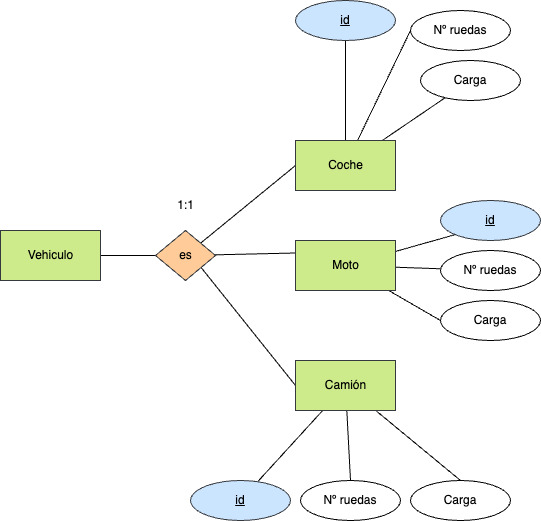

The diagram above was exported from draw.io. Its source (the exported page's mxGraphModel, read from the mxfile embedded in the PNG):
<mxGraphModel dx="1024" dy="802" grid="1" gridSize="10" guides="1" tooltips="1" connect="1" arrows="1" fold="1" page="1" pageScale="1" pageWidth="827" pageHeight="1169" math="0" shadow="0">
  <root>
    <mxCell id="0" />
    <mxCell id="1" parent="0" />
    <mxCell id="60" style="edgeStyle=none;html=1;entryX=0;entryY=0.5;entryDx=0;entryDy=0;endArrow=none;endFill=0;" edge="1" parent="1" source="47" target="50">
      <mxGeometry relative="1" as="geometry" />
    </mxCell>
    <mxCell id="47" value="&lt;font color=&quot;#000000&quot;&gt;Vehiculo&lt;/font&gt;" style="html=1;dashed=0;whitespace=wrap;fillColor=#cdeb8b;strokeColor=#36393d;" parent="1" vertex="1">
      <mxGeometry x="190" y="420" width="100" height="50" as="geometry" />
    </mxCell>
    <mxCell id="57" style="edgeStyle=none;html=1;entryX=0;entryY=0.5;entryDx=0;entryDy=0;endArrow=none;endFill=0;" edge="1" parent="1" source="50" target="54">
      <mxGeometry relative="1" as="geometry" />
    </mxCell>
    <mxCell id="58" style="edgeStyle=none;html=1;entryX=0;entryY=0.25;entryDx=0;entryDy=0;endArrow=none;endFill=0;" edge="1" parent="1" source="50" target="55">
      <mxGeometry relative="1" as="geometry" />
    </mxCell>
    <mxCell id="59" style="edgeStyle=none;html=1;entryX=0;entryY=0.5;entryDx=0;entryDy=0;endArrow=none;endFill=0;" edge="1" parent="1" target="56">
      <mxGeometry relative="1" as="geometry">
        <mxPoint x="385" y="450" as="sourcePoint" />
      </mxGeometry>
    </mxCell>
    <mxCell id="50" value="es" style="shape=rhombus;html=1;dashed=0;whitespace=wrap;perimeter=rhombusPerimeter;fillColor=#ffcc99;strokeColor=#36393d;" parent="1" vertex="1">
      <mxGeometry x="345" y="420" width="60" height="50" as="geometry" />
    </mxCell>
    <mxCell id="74" style="edgeStyle=none;html=1;entryX=0.5;entryY=1;entryDx=0;entryDy=0;endArrow=none;endFill=0;" edge="1" parent="1" source="54" target="62">
      <mxGeometry relative="1" as="geometry" />
    </mxCell>
    <mxCell id="80" style="edgeStyle=none;html=1;entryX=0;entryY=0.5;entryDx=0;entryDy=0;endArrow=none;endFill=0;" edge="1" parent="1" source="54" target="70">
      <mxGeometry relative="1" as="geometry" />
    </mxCell>
    <mxCell id="81" style="edgeStyle=none;html=1;endArrow=none;endFill=0;" edge="1" parent="1" source="54" target="77">
      <mxGeometry relative="1" as="geometry" />
    </mxCell>
    <mxCell id="54" value="&lt;font color=&quot;#000000&quot;&gt;Coche&lt;/font&gt;" style="html=1;dashed=0;whitespace=wrap;fillColor=#cdeb8b;strokeColor=#36393d;" vertex="1" parent="1">
      <mxGeometry x="485" y="330" width="100" height="50" as="geometry" />
    </mxCell>
    <mxCell id="66" style="edgeStyle=none;html=1;entryX=0;entryY=1;entryDx=0;entryDy=0;endArrow=none;endFill=0;" edge="1" parent="1" source="55" target="63">
      <mxGeometry relative="1" as="geometry" />
    </mxCell>
    <mxCell id="83" style="edgeStyle=none;html=1;entryX=0;entryY=0.5;entryDx=0;entryDy=0;endArrow=none;endFill=0;" edge="1" parent="1" source="55" target="76">
      <mxGeometry relative="1" as="geometry" />
    </mxCell>
    <mxCell id="84" style="edgeStyle=none;html=1;endArrow=none;endFill=0;" edge="1" parent="1" source="55" target="71">
      <mxGeometry relative="1" as="geometry" />
    </mxCell>
    <mxCell id="55" value="&lt;font color=&quot;#000000&quot;&gt;Moto&lt;/font&gt;" style="html=1;dashed=0;whitespace=wrap;fillColor=#cdeb8b;strokeColor=#36393d;" vertex="1" parent="1">
      <mxGeometry x="485" y="430" width="100" height="50" as="geometry" />
    </mxCell>
    <mxCell id="85" style="edgeStyle=none;html=1;endArrow=none;endFill=0;" edge="1" parent="1" source="56" target="64">
      <mxGeometry relative="1" as="geometry" />
    </mxCell>
    <mxCell id="86" style="edgeStyle=none;html=1;entryX=0.5;entryY=0;entryDx=0;entryDy=0;endArrow=none;endFill=0;" edge="1" parent="1" source="56" target="75">
      <mxGeometry relative="1" as="geometry" />
    </mxCell>
    <mxCell id="87" style="edgeStyle=none;html=1;entryX=0.5;entryY=0;entryDx=0;entryDy=0;endArrow=none;endFill=0;" edge="1" parent="1" source="56" target="72">
      <mxGeometry relative="1" as="geometry" />
    </mxCell>
    <mxCell id="56" value="&lt;font color=&quot;#000000&quot;&gt;Camión&lt;/font&gt;" style="html=1;dashed=0;whitespace=wrap;fillColor=#cdeb8b;strokeColor=#36393d;" vertex="1" parent="1">
      <mxGeometry x="485" y="550" width="100" height="50" as="geometry" />
    </mxCell>
    <mxCell id="62" value="&lt;font color=&quot;#000000&quot;&gt;id&lt;/font&gt;" style="ellipse;whiteSpace=wrap;html=1;align=center;fontStyle=4;fillColor=#cce5ff;strokeColor=#36393d;" vertex="1" parent="1">
      <mxGeometry x="485" y="190" width="100" height="40" as="geometry" />
    </mxCell>
    <mxCell id="63" value="&lt;font color=&quot;#000000&quot;&gt;id&lt;/font&gt;" style="ellipse;whiteSpace=wrap;html=1;align=center;fontStyle=4;fillColor=#cce5ff;strokeColor=#36393d;" vertex="1" parent="1">
      <mxGeometry x="630" y="390" width="100" height="40" as="geometry" />
    </mxCell>
    <mxCell id="64" value="&lt;font color=&quot;#000000&quot;&gt;id&lt;/font&gt;" style="ellipse;whiteSpace=wrap;html=1;align=center;fontStyle=4;fillColor=#cce5ff;strokeColor=#36393d;" vertex="1" parent="1">
      <mxGeometry x="380" y="670" width="100" height="40" as="geometry" />
    </mxCell>
    <mxCell id="70" value="Nº ruedas" style="ellipse;whiteSpace=wrap;html=1;align=center;" vertex="1" parent="1">
      <mxGeometry x="600" y="200" width="100" height="40" as="geometry" />
    </mxCell>
    <mxCell id="71" value="Nº ruedas" style="ellipse;whiteSpace=wrap;html=1;align=center;" vertex="1" parent="1">
      <mxGeometry x="630" y="440" width="100" height="40" as="geometry" />
    </mxCell>
    <mxCell id="72" value="Nº ruedas" style="ellipse;whiteSpace=wrap;html=1;align=center;" vertex="1" parent="1">
      <mxGeometry x="490" y="670" width="100" height="40" as="geometry" />
    </mxCell>
    <mxCell id="75" value="Carga" style="ellipse;whiteSpace=wrap;html=1;align=center;" vertex="1" parent="1">
      <mxGeometry x="600" y="670" width="100" height="40" as="geometry" />
    </mxCell>
    <mxCell id="76" value="Carga" style="ellipse;whiteSpace=wrap;html=1;align=center;" vertex="1" parent="1">
      <mxGeometry x="630" y="490" width="100" height="40" as="geometry" />
    </mxCell>
    <mxCell id="77" value="Carga" style="ellipse;whiteSpace=wrap;html=1;align=center;" vertex="1" parent="1">
      <mxGeometry x="610" y="250" width="100" height="40" as="geometry" />
    </mxCell>
    <mxCell id="88" value="1:1" style="text;html=1;align=center;verticalAlign=middle;resizable=0;points=[];autosize=1;strokeColor=none;fillColor=none;" vertex="1" parent="1">
      <mxGeometry x="355" y="380" width="40" height="30" as="geometry" />
    </mxCell>
  </root>
</mxGraphModel>